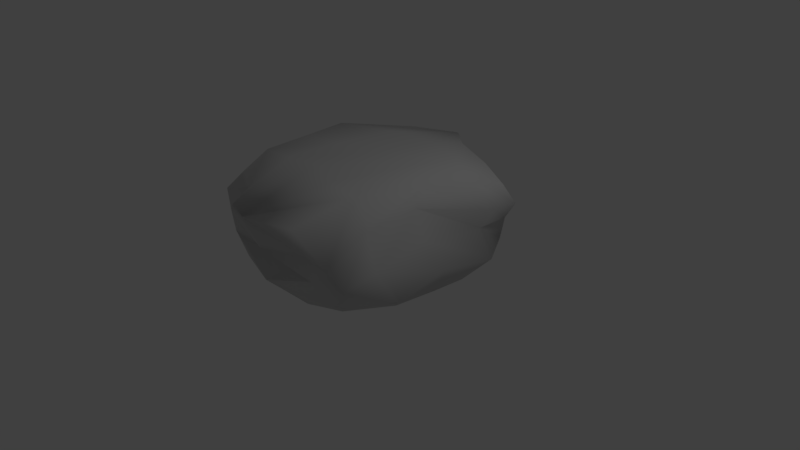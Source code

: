 # Source: rock.blend  (saved by Blender 2.79.0; exported with 4.5.12 LTS)
import bpy
from mathutils import Matrix  # noqa: F401  (used for matrix-valued properties, if any)

bpy.ops.wm.read_factory_settings(use_empty=True)
scene = bpy.context.scene
scene.name = 'Scene'

# ---- collections
col_collection_1 = bpy.data.collections.new('Collection 1'); scene.collection.children.link(col_collection_1)

# ---- materials (node trees are filled in below, after node groups)
mat_material_001 = bpy.data.materials.new('Material.001')
mat_material_001.alpha_threshold = 0.0
mat_material_001.use_transparent_shadow = False
mat_material_001.diffuse_color = (0.64, 0.64, 0.64, 1.0)
mat_material_001.specular_color = (0.007937, 0.007937, 0.007937)
mat_material_001.roughness = 0.5
mat_material_001.specular_intensity = 1.0

# ---- material node trees

# ---- world
world_world = bpy.data.worlds.new('World'); scene.world = world_world
world_world.color = (0.05088, 0.05088, 0.05088)
world_world.use_sun_shadow = False
world_world.sun_shadow_jitter_overblur = 0.0
world_world.cycles.sampling_method = 'MANUAL'

# ---- cameras
cam_camera = bpy.data.cameras.new('Camera')
cam_camera.clip_end = 100.0
cam_camera.lens = 35.0
cam_camera.sensor_width = 32.0
cam_camera.sensor_height = 18.0
cam_camera.ortho_scale = 7.314
cam_camera.dof.focus_distance = 0.0
cam_camera.dof.aperture_fstop = 128.0

# ---- lights
light_lamp = bpy.data.lights.new('Lamp', 'POINT')
light_lamp.transmission_factor = 0.0
light_lamp.cutoff_distance = 30.0
light_lamp.energy = 100.0
light_lamp.shadow_buffer_clip_start = 1.001
light_lamp.shadow_soft_size = 0.1
light_lamp.shadow_maximum_resolution = 0.006
light_lamp.use_absolute_resolution = True

# ---- meshes
me_cube_001 = bpy.data.meshes.new('Cube.001')
me_cube_001.from_pydata([(-0.5379, -0.058, 1.154), (-1.052, -0.0646, 0.9545), (-1.156, -0.2178, 0.4595), (-1.176, 1.281, 0.6464), (-1.02, 1.175, 1.106), (-0.6103, 1.148, 1.328), (0.8085, 1.346, 0.9021), (0.444, 1.033, 1.514), (0.9363, 0.6775, 1.426), (-1.282, 0.884, 1.218), (-1.719, 0.9165, -0.6998), (-1.356, 1.245, -0.7168), (-0.6819, 1.18, -1.482), (-0.3215, -0.0603, -0.702), (-0.6924, -0.1143, -0.8358), (-1.063, 0.07452, -1.016), (-0.3597, -0.2197, -0.5967), (-0.4762, -0.274, -0.03739), (-1.095, -0.254, -0.1185), (0.5481, -0.2841, -0.6576), (0.4804, -0.3121, -0.1111), (-0.01579, -0.3127, -0.06024), (0.3835, -0.2981, 0.5332), (0.2436, -0.1415, 1.191), (-0.1546, -0.1145, 1.229), (-0.198, 1.36, 0.6308), (-0.3448, 1.152, 1.73), (-0.06528, 1.103, 1.796), (0.8016, 1.333, -0.7167), (0.063, 1.276, -0.9943), (0.04611, 1.352, -0.2537), (-0.5442, 1.29, -0.8894), (-1.177, 1.303, 0.009798), (1.348, 0.1898, 0.7468), (1.267, 0.6307, 1.008), (1.155, 0.478, 1.382), (1.324, 0.1274, -0.8561), (1.267, 0.6002, -0.6897), (1.175, 0.6925, 0.169), (1.424, 0.8972, -0.707), (1.232, 1.217, -0.5945), (0.9754, 1.247, 0.04789), (-0.7067, 0.1906, 1.347), (-1.044, 0.4029, 1.29), (-1.648, 0.452, 0.8536), (0.667, 0.4399, 1.449), (0.2601, 0.4526, 1.365), (-0.1351, 0.1567, 1.505), (0.5242, 0.6914, 1.41), (-1.76, 0.3196, -0.7246), (-1.186, 0.4816, -1.134), (-1.646, 0.4626, 0.459), (-1.649, 0.4298, -0.06403), (-1.548, -0.1538, -0.2556), (-1.434, 1.017, 0.7468), (-0.2632, 0.9168, -1.717), (-0.7755, 0.4976, -1.403), (0.802, 0.8503, -1.529), (0.5563, 0.4493, -1.497), (-0.1998, 0.3368, -1.536), (0.4689, -0.1429, -1.027), (0.06726, -0.07271, -0.7835), (-0.1805, 0.06095, -1.234), (-0.6309, -0.2263, 0.5923), (-0.1063, -0.2744, 0.596), (-0.6779, 1.33, 0.6982), (-0.6033, 1.344, -0.01128), (1.116, 1.068, 0.981), (1.051, 1.069, 0.1975), (-0.9445, 0.7436, 1.392), (-0.06687, 0.6521, 1.602), (-0.9745, 0.9261, -1.431), (-1.483, 1.069, 0.04533), (-0.751, 0.1491, -1.123), (-0.8624, -0.2192, -0.5371), (0.1728, -0.1885, -0.5325), (1.042, -0.1905, -0.6379), (1.045, -0.1576, -0.148), (1.009, -0.1265, 0.4703), (0.7363, -0.07603, 1.067), (0.3428, 1.371, 0.8637), (0.6115, 1.352, -0.2908), (0.7705, 1.122, -1.3), (0.1053, 1.127, -1.585), (-0.175, 1.147, -1.801), (1.015, 0.1835, 1.313), (1.269, 0.2411, -0.06388), (1.081, 0.1751, -1.288), (1.2, 0.5382, -1.222), (1.386, 0.8076, -1.182), (1.304, 1.084, -1.024), (-1.571, 0.1103, 0.7707), (0.4943, 0.1534, 1.399), (-1.346, -0.0787, -0.8081), (-1.55, 0.03351, 0.4876), (0.1532, 0.8392, -1.832), (0.5127, 0.1147, -1.198), (0.8969, -0.1167, -1.078)], [], [(0, 1, 2), (3, 4, 5), (6, 7, 8), (5, 4, 9), (10, 11, 12), (13, 14, 15), (16, 17, 18), (19, 20, 21), (22, 23, 24), (25, 26, 27), (28, 29, 30), (31, 11, 32), (33, 34, 35), (36, 37, 38), (39, 40, 41), (42, 43, 44), (45, 46, 47), (48, 27, 26), (49, 50, 15), (51, 52, 53), (54, 3, 32), (55, 56, 50), (57, 58, 59), (60, 61, 62), (63, 2, 18), (21, 64, 63), (24, 0, 63), (65, 5, 26), (30, 66, 65), (66, 32, 3), (67, 8, 35), (68, 67, 34), (41, 6, 67), (69, 9, 44), (46, 70, 69), (26, 5, 69), (49, 10, 71), (72, 10, 49), (32, 11, 10), (56, 73, 15), (62, 73, 56), (61, 13, 73), (13, 16, 74), (75, 16, 13), (75, 21, 17), (60, 19, 75), (76, 19, 60), (76, 77, 20), (20, 22, 64), (77, 78, 22), (78, 79, 23), (6, 80, 27), (81, 80, 6), (81, 30, 25), (28, 81, 41), (82, 28, 40), (83, 29, 28), (29, 31, 66), (84, 31, 29), (84, 12, 11), (78, 33, 85), (77, 86, 33), (86, 38, 34), (36, 86, 77), (87, 36, 76), (87, 88, 37), (37, 39, 68), (88, 89, 39), (89, 90, 40), (0, 42, 91), (24, 47, 42), (47, 46, 43), (92, 47, 24), (85, 92, 23), (35, 45, 92), (45, 48, 70), (35, 8, 48), (8, 7, 27), (93, 15, 14), (53, 93, 74), (52, 49, 93), (2, 94, 53), (1, 91, 94), (44, 51, 94), (54, 72, 52), (9, 54, 51), (9, 4, 3), (84, 55, 71), (83, 95, 55), (95, 59, 56), (82, 57, 95), (90, 89, 57), (89, 88, 58), (58, 96, 62), (88, 87, 96), (87, 97, 60), (63, 0, 2), (65, 3, 5), (67, 6, 8), (69, 5, 9), (71, 10, 12), (73, 13, 15), (74, 16, 18), (75, 19, 21), (64, 22, 24), (80, 25, 27), (81, 28, 30), (66, 31, 32), (85, 33, 35), (86, 36, 38), (68, 39, 41), (91, 42, 44), (92, 45, 47), (70, 48, 26), (93, 49, 15), (94, 51, 53), (72, 54, 32), (71, 55, 50), (95, 57, 59), (96, 60, 62), (17, 63, 18), (17, 21, 63), (64, 24, 63), (25, 65, 26), (25, 30, 65), (65, 66, 3), (34, 67, 35), (38, 68, 34), (68, 41, 67), (43, 69, 44), (43, 46, 69), (70, 26, 69), (50, 49, 71), (52, 72, 49), (72, 32, 10), (50, 56, 15), (59, 62, 56), (62, 61, 73), (14, 13, 74), (61, 75, 13), (16, 75, 17), (61, 60, 75), (97, 76, 60), (19, 76, 20), (21, 20, 64), (20, 77, 22), (22, 78, 23), (7, 6, 27), (41, 81, 6), (80, 81, 25), (40, 28, 41), (90, 82, 40), (82, 83, 28), (30, 29, 66), (83, 84, 29), (31, 84, 11), (79, 78, 85), (78, 77, 33), (33, 86, 34), (76, 36, 77), (97, 87, 76), (36, 87, 37), (38, 37, 68), (37, 88, 39), (39, 89, 40), (1, 0, 91), (0, 24, 42), (42, 47, 43), (23, 92, 24), (79, 85, 23), (85, 35, 92), (46, 45, 70), (45, 35, 48), (48, 8, 27), (74, 93, 14), (18, 53, 74), (53, 52, 93), (18, 2, 53), (2, 1, 94), (91, 44, 94), (51, 54, 52), (44, 9, 51), (54, 9, 3), (12, 84, 71), (84, 83, 55), (55, 95, 56), (83, 82, 95), (82, 90, 57), (57, 89, 58), (59, 58, 62), (58, 88, 96), (96, 87, 60)])
me_cube_001.polygons.foreach_set('use_smooth', [True] * 192)
_uv = me_cube_001.uv_layers.new(name='UVMap')
_uv.uv.foreach_set('vector', [0.05829, 0.5699, 0.08261, 0.5067, 0.1529, 0.4987, 0.2063, 0.3782, 0.1556, 0.4023, 0.09978, 0.3877, 0.8545, 0.3493, 0.795, 0.249, 0.8707, 0.1749, 0.9441, 0.6946, 0.9057, 0.6826, 0.9167, 0.6045, 0.3368, 0.08201, 0.3692, 0.000842, 0.4892, 0.0, 0.5127, 0.3106, 0.4816, 0.3231, 0.4473, 0.2762, 0.2768, 0.5835, 0.2154, 0.5785, 0.2237, 0.5024, 0.2885, 0.6956, 0.2265, 0.6947, 0.2208, 0.6358, 0.1496, 0.6887, 0.06005, 0.669, 0.05371, 0.62, 0.1155, 0.2999, 0.04202, 0.4025, 0.01139, 0.3834, 0.1339, 0.09467, 0.2261, 0.1276, 0.1657, 0.1994, 0.2737, 0.1876, 0.3356, 0.2678, 0.2584, 0.3215, 0.4229, 0.6541, 0.5205, 0.6847, 0.4775, 0.7263, 0.4227, 0.4592, 0.5294, 0.4791, 0.5396, 0.5807, 0.7441, 0.8145, 0.6723, 0.7875, 0.6838, 0.712, 0.01627, 0.5363, 0.006598, 0.4823, 0.0544, 0.4025, 0.8552, 0.1259, 0.8187, 0.1375, 0.7861, 0.07016, 0.8291, 0.1826, 0.7208, 0.2512, 0.694, 0.2682, 0.3485, 0.2255, 0.431, 0.1768, 0.4473, 0.2762, 0.8217, 0.4944, 0.7589, 0.4881, 0.7478, 0.3611, 0.8534, 0.6288, 0.8441, 0.7006, 0.7667, 0.7072, 0.555, 0.05746, 0.4911, 0.1663, 0.431, 0.1768, 0.6612, 0.07164, 0.6424, 0.17, 0.5654, 0.2, 0.6197, 0.3211, 0.56, 0.3103, 0.5564, 0.2715, 0.1376, 0.5634, 0.1529, 0.4987, 0.2237, 0.5024, 0.2208, 0.6358, 0.1407, 0.6292, 0.1376, 0.5634, 0.05371, 0.62, 0.05829, 0.5699, 0.1376, 0.5634, 0.155, 0.3441, 0.09978, 0.3877, 0.04202, 0.4025, 0.1657, 0.1994, 0.2062, 0.2743, 0.155, 0.3441, 0.2062, 0.2743, 0.2584, 0.3215, 0.2063, 0.3782, 0.8962, 0.2829, 0.8707, 0.1749, 0.9071, 0.1336, 0.6226, 0.5818, 0.6173, 0.6784, 0.5205, 0.6847, 0.6629, 0.5621, 0.6723, 0.6611, 0.6173, 0.6784, 0.9492, 0.5877, 0.9167, 0.6045, 0.8696, 0.4909, 0.7916, 0.8662, 0.7441, 0.8212, 0.7521, 0.7072, 0.9999, 0.7068, 0.9441, 0.6946, 0.9492, 0.5877, 0.3485, 0.2255, 0.3368, 0.08201, 0.4607, 0.06353, 0.7665, 0.64, 0.6723, 0.5967, 0.6778, 0.4598, 0.7667, 0.7072, 0.6749, 0.6876, 0.6723, 0.5967, 0.4911, 0.1663, 0.4857, 0.255, 0.4473, 0.2762, 0.5564, 0.2715, 0.4857, 0.255, 0.4911, 0.1663, 0.3368, 0.8336, 0.3369, 0.7859, 0.3845, 0.7263, 0.5127, 0.3106, 0.5062, 0.351, 0.4481, 0.3543, 0.5595, 0.342, 0.5062, 0.351, 0.5127, 0.3106, 0.2665, 0.646, 0.2208, 0.6358, 0.2154, 0.5785, 0.6197, 0.3211, 0.61, 0.3611, 0.5595, 0.342, 0.2786, 0.7492, 0.2885, 0.6956, 0.3209, 0.6737, 0.2786, 0.7492, 0.2184, 0.7526, 0.2265, 0.6947, 0.2265, 0.6947, 0.1496, 0.6887, 0.1407, 0.6292, 0.2184, 0.7526, 0.1432, 0.7525, 0.1496, 0.6887, 0.1432, 0.7525, 0.06927, 0.7227, 0.06005, 0.669, 0.8545, 0.3493, 0.8083, 0.3611, 0.7208, 0.2512, 0.1162, 0.1497, 0.04602, 0.2771, 0.0, 0.2413, 0.1162, 0.1497, 0.1657, 0.1994, 0.1155, 0.2999, 0.1339, 0.09467, 0.1162, 0.1497, 0.05622, 0.1459, 0.1879, 0.03519, 0.1339, 0.09467, 0.08564, 0.06534, 0.273, 0.06412, 0.2261, 0.1276, 0.1339, 0.09467, 0.2261, 0.1276, 0.2737, 0.1876, 0.2062, 0.2743, 0.3165, 0.06843, 0.2737, 0.1876, 0.2261, 0.1276, 0.3165, 0.06843, 0.3368, 0.1404, 0.3356, 0.2678, 0.3401, 0.6102, 0.4229, 0.6541, 0.4046, 0.7132, 0.34, 0.5363, 0.4398, 0.5539, 0.4229, 0.6541, 0.4398, 0.5539, 0.5396, 0.5807, 0.5205, 0.6847, 0.4227, 0.4592, 0.4398, 0.5539, 0.34, 0.5363, 0.4295, 0.4003, 0.4227, 0.4592, 0.3368, 0.4768, 0.4295, 0.4003, 0.5177, 0.4127, 0.5294, 0.4791, 0.5294, 0.4791, 0.6042, 0.4822, 0.6226, 0.5818, 0.5177, 0.4127, 0.5865, 0.4235, 0.6042, 0.4822, 0.5865, 0.4235, 0.6465, 0.4411, 0.671, 0.4914, 0.05829, 0.5699, 0.01627, 0.5363, 0.09085, 0.4319, 0.05371, 0.62, 0.0, 0.6084, 0.01627, 0.5363, 0.7861, 0.07016, 0.8187, 0.1375, 0.6941, 0.1437, 0.01231, 0.683, 0.0, 0.6084, 0.05371, 0.62, 0.01983, 0.7426, 0.01231, 0.683, 0.06005, 0.669, 0.9071, 0.1336, 0.8552, 0.1259, 0.8571, 0.07013, 0.8552, 0.1259, 0.8291, 0.1826, 0.7587, 0.168, 0.9071, 0.1336, 0.8707, 0.1749, 0.8291, 0.1826, 0.8707, 0.1749, 0.795, 0.249, 0.7208, 0.2512, 0.4081, 0.3181, 0.4473, 0.2762, 0.4816, 0.3231, 0.2322, 0.4405, 0.2912, 0.4545, 0.2701, 0.5239, 0.7589, 0.4881, 0.6778, 0.4598, 0.6853, 0.3887, 0.1529, 0.4987, 0.1301, 0.4362, 0.2322, 0.4405, 0.08261, 0.5067, 0.09085, 0.4319, 0.1301, 0.4362, 0.8696, 0.4909, 0.8217, 0.4944, 0.8347, 0.4016, 0.8534, 0.6288, 0.7665, 0.64, 0.7589, 0.4881, 0.9167, 0.6045, 0.8534, 0.6288, 0.8217, 0.4944, 0.9167, 0.6045, 0.9057, 0.6826, 0.8441, 0.7006, 0.5639, 9.1e-05, 0.555, 0.05746, 0.4607, 0.06353, 0.5821, 0.007382, 0.6089, 0.07216, 0.555, 0.05746, 0.6089, 0.07216, 0.5654, 0.2, 0.4911, 0.1663, 0.1879, 0.03519, 0.2079, 0.0, 0.2933, 0.02525, 0.6465, 0.4411, 0.5865, 0.4235, 0.5795, 0.3653, 0.5865, 0.4235, 0.5177, 0.4127, 0.4772, 0.3611, 0.6424, 0.17, 0.6283, 0.2559, 0.5564, 0.2715, 0.694, 0.1502, 0.6938, 0.2371, 0.6283, 0.2559, 0.6938, 0.2371, 0.6686, 0.3119, 0.6197, 0.3211, 0.1376, 0.5634, 0.05829, 0.5699, 0.1529, 0.4987, 0.155, 0.3441, 0.2063, 0.3782, 0.09978, 0.3877, 0.8962, 0.2829, 0.8545, 0.3493, 0.8707, 0.1749, 0.9492, 0.5877, 0.9441, 0.6946, 0.9167, 0.6045, 0.4607, 0.06353, 0.3368, 0.08201, 0.4892, 0.0, 0.4857, 0.255, 0.5127, 0.3106, 0.4473, 0.2762, 0.2701, 0.5239, 0.2768, 0.5835, 0.2237, 0.5024, 0.2665, 0.646, 0.2885, 0.6956, 0.2208, 0.6358, 0.1407, 0.6292, 0.1496, 0.6887, 0.05371, 0.62, 0.04602, 0.2771, 0.1155, 0.2999, 0.01139, 0.3834, 0.1162, 0.1497, 0.1339, 0.09467, 0.1657, 0.1994, 0.2062, 0.2743, 0.2737, 0.1876, 0.2584, 0.3215, 0.4046, 0.7132, 0.4229, 0.6541, 0.4775, 0.7263, 0.4398, 0.5539, 0.4227, 0.4592, 0.5396, 0.5807, 0.7317, 0.7072, 0.7441, 0.8145, 0.6838, 0.712, 0.09085, 0.4319, 0.01627, 0.5363, 0.0544, 0.4025, 0.8571, 0.07013, 0.8552, 0.1259, 0.7861, 0.07016, 0.7587, 0.168, 0.8291, 0.1826, 0.694, 0.2682, 0.4081, 0.3181, 0.3485, 0.2255, 0.4473, 0.2762, 0.8347, 0.4016, 0.8217, 0.4944, 0.7478, 0.3611, 0.7665, 0.64, 0.8534, 0.6288, 0.7667, 0.7072, 0.4607, 0.06353, 0.555, 0.05746, 0.431, 0.1768, 0.6089, 0.07216, 0.6612, 0.07164, 0.5654, 0.2, 0.6283, 0.2559, 0.6197, 0.3211, 0.5564, 0.2715, 0.2154, 0.5785, 0.1376, 0.5634, 0.2237, 0.5024, 0.2154, 0.5785, 0.2208, 0.6358, 0.1376, 0.5634, 0.1407, 0.6292, 0.05371, 0.62, 0.1376, 0.5634, 0.1155, 0.2999, 0.155, 0.3441, 0.04202, 0.4025, 0.1155, 0.2999, 0.1657, 0.1994, 0.155, 0.3441, 0.155, 0.3441, 0.2062, 0.2743, 0.2063, 0.3782, 0.9344, 0.1876, 0.8962, 0.2829, 0.9071, 0.1336, 0.5396, 0.5807, 0.6226, 0.5818, 0.5205, 0.6847, 0.6226, 0.5818, 0.6629, 0.5621, 0.6173, 0.6784, 0.9396, 0.5063, 0.9492, 0.5877, 0.8696, 0.4909, 0.7914, 0.7117, 0.7916, 0.8662, 0.7521, 0.7072, 1.0, 0.6065, 0.9999, 0.7068, 0.9492, 0.5877, 0.431, 0.1768, 0.3485, 0.2255, 0.4607, 0.06353, 0.7589, 0.4881, 0.7665, 0.64, 0.6778, 0.4598, 0.7665, 0.64, 0.7667, 0.7072, 0.6723, 0.5967, 0.431, 0.1768, 0.4911, 0.1663, 0.4473, 0.2762, 0.5654, 0.2, 0.5564, 0.2715, 0.4911, 0.1663, 0.3877, 0.8015, 0.3368, 0.8336, 0.3845, 0.7263, 0.4816, 0.3231, 0.5127, 0.3106, 0.4481, 0.3543, 0.56, 0.3103, 0.5595, 0.342, 0.5127, 0.3106, 0.2768, 0.5835, 0.2665, 0.646, 0.2154, 0.5785, 0.56, 0.3103, 0.6197, 0.3211, 0.5595, 0.342, 0.3247, 0.7229, 0.2786, 0.7492, 0.3209, 0.6737, 0.2885, 0.6956, 0.2786, 0.7492, 0.2265, 0.6947, 0.2208, 0.6358, 0.2265, 0.6947, 0.1407, 0.6292, 0.2265, 0.6947, 0.2184, 0.7526, 0.1496, 0.6887, 0.1496, 0.6887, 0.1432, 0.7525, 0.06005, 0.669, 0.795, 0.249, 0.8545, 0.3493, 0.7208, 0.2512, 0.05622, 0.1459, 0.1162, 0.1497, 0.0, 0.2413, 0.04602, 0.2771, 0.1162, 0.1497, 0.1155, 0.2999, 0.08564, 0.06534, 0.1339, 0.09467, 0.05622, 0.1459, 0.1163, 0.01477, 0.1879, 0.03519, 0.08564, 0.06534, 0.1879, 0.03519, 0.273, 0.06412, 0.1339, 0.09467, 0.1657, 0.1994, 0.2261, 0.1276, 0.2062, 0.2743, 0.273, 0.06412, 0.3165, 0.06843, 0.2261, 0.1276, 0.2737, 0.1876, 0.3165, 0.06843, 0.3356, 0.2678, 0.3368, 0.6749, 0.3401, 0.6102, 0.4046, 0.7132, 0.3401, 0.6102, 0.34, 0.5363, 0.4229, 0.6541, 0.4229, 0.6541, 0.4398, 0.5539, 0.5205, 0.6847, 0.3368, 0.4768, 0.4227, 0.4592, 0.34, 0.5363, 0.3532, 0.4197, 0.4295, 0.4003, 0.3368, 0.4768, 0.4227, 0.4592, 0.4295, 0.4003, 0.5294, 0.4791, 0.5396, 0.5807, 0.5294, 0.4791, 0.6226, 0.5818, 0.5294, 0.4791, 0.5177, 0.4127, 0.6042, 0.4822, 0.6042, 0.4822, 0.5865, 0.4235, 0.671, 0.4914, 0.08261, 0.5067, 0.05829, 0.5699, 0.09085, 0.4319, 0.05829, 0.5699, 0.05371, 0.62, 0.01627, 0.5363, 0.7365, 0.09231, 0.7861, 0.07016, 0.6941, 0.1437, 0.06005, 0.669, 0.01231, 0.683, 0.05371, 0.62, 0.06927, 0.7227, 0.01983, 0.7426, 0.06005, 0.669, 0.9139, 0.07697, 0.9071, 0.1336, 0.8571, 0.07013, 0.8187, 0.1375, 0.8552, 0.1259, 0.7587, 0.168, 0.8552, 0.1259, 0.9071, 0.1336, 0.8291, 0.1826, 0.8291, 0.1826, 0.8707, 0.1749, 0.7208, 0.2512, 0.4481, 0.3543, 0.4081, 0.3181, 0.4816, 0.3231, 0.2237, 0.5024, 0.2322, 0.4405, 0.2701, 0.5239, 0.7478, 0.3611, 0.7589, 0.4881, 0.6853, 0.3887, 0.2237, 0.5024, 0.1529, 0.4987, 0.2322, 0.4405, 0.1529, 0.4987, 0.08261, 0.5067, 0.1301, 0.4362, 0.8671, 0.4173, 0.8696, 0.4909, 0.8347, 0.4016, 0.8217, 0.4944, 0.8534, 0.6288, 0.7589, 0.4881, 0.8696, 0.4909, 0.9167, 0.6045, 0.8217, 0.4944, 0.8534, 0.6288, 0.9167, 0.6045, 0.8441, 0.7006, 0.4892, 0.0, 0.5639, 9.1e-05, 0.4607, 0.06353, 0.5639, 9.1e-05, 0.5821, 0.007382, 0.555, 0.05746, 0.555, 0.05746, 0.6089, 0.07216, 0.4911, 0.1663, 0.273, 0.06412, 0.1879, 0.03519, 0.2933, 0.02525, 0.6396, 0.3929, 0.6465, 0.4411, 0.5795, 0.3653, 0.5795, 0.3653, 0.5865, 0.4235, 0.4772, 0.3611, 0.5654, 0.2, 0.6424, 0.17, 0.5564, 0.2715, 0.6424, 0.17, 0.694, 0.1502, 0.6283, 0.2559, 0.6283, 0.2559, 0.6938, 0.2371, 0.6197, 0.3211])
me_cube_001.materials.append(mat_material_001)
me_cube_001.use_remesh_preserve_volume = False
me_cube_001.use_remesh_preserve_attributes = False
me_cube_001.use_mirror_vertex_groups = False
me_cube_001.update()
me_cube_001.normals_split_custom_set([tuple(v) for v in zip(*[iter([-0.2335, -0.8198, 0.5228, -0.3418, -0.6257, 0.7012, -0.2767, -0.9378, 0.2099, -0.424, 0.8907, 0.1639, -0.3392, 0.8184, 0.4639, -0.4606, 0.7729, 0.4365, 0.3785, 0.8849, 0.2715, 0.4712, 0.5797, 0.6648, 0.3206, 0.1589, 0.9338, -0.4606, 0.7729, 0.4365, -0.3392, 0.8184, 0.4639, -0.6469, 0.2888, 0.7058, -0.9007, 0.372, -0.2243, -0.4584, 0.8627, -0.2136, -0.301, 0.82, -0.4868, 0.01069, -0.8069, -0.5905, 0.23, -0.6944, -0.6818, -0.2313, -0.5951, -0.7697, 0.01676, -0.8465, -0.5321, -0.04035, -0.9986, -0.03296, -0.1221, -0.9917, -0.04121, -0.01221, -0.9719, -0.235, 0.1223, -0.9924, 0.01502, -0.07103, -0.993, -0.09398, 0.1222, -0.9814, 0.1481, 0.08052, -0.8494, 0.5216, -0.08621, -0.8494, 0.5206, -0.04675, 0.9964, 0.0705, -0.2177, 0.4944, 0.8416, -0.08642, 0.1465, 0.9854, 0.1783, 0.9707, -0.1613, 0.007287, 0.9872, -0.1591, -0.02731, 0.9981, -0.05477, -0.04437, 0.9916, -0.1219, -0.4584, 0.8627, -0.2136, -0.3447, 0.9385, 0.02253, 0.9216, -0.3604, 0.1438, 0.9593, 0.2226, 0.1738, 0.6485, -0.03212, 0.7605, 0.9199, -0.2912, -0.2625, 0.9855, -0.1624, 0.05012, 0.9635, 0.2672, -0.01843, 0.9934, 0.0353, 0.1095, 0.6381, 0.769, 0.03863, 0.5967, 0.7991, 0.07313, -0.3263, -0.4738, 0.818, -0.4341, -0.3292, 0.8386, -0.9136, 0.08981, 0.3966, 0.1268, -0.0326, 0.9914, -0.1891, -0.1869, 0.964, -0.07359, -0.1842, 0.9801, 0.1147, -0.2422, 0.9634, -0.08642, 0.1465, 0.9854, -0.2177, 0.4944, 0.8416, -0.899, -0.3405, -0.2756, -0.4795, -0.3319, -0.8123, -0.2313, -0.5951, -0.7697, -0.9937, 0.1071, 0.03428, -0.9992, 8.199e-05, 0.03995, -0.7394, -0.6548, -0.1565, -0.8247, 0.505, 0.2546, -0.424, 0.8907, 0.1639, -0.3447, 0.9385, 0.02253, -0.2181, -0.1818, -0.9588, -0.4323, -0.2968, -0.8515, -0.4795, -0.3319, -0.8123, 0.4269, 0.1494, -0.8919, 0.2259, -0.4304, -0.8739, -0.117, -0.5871, -0.801, -0.07695, -0.8426, -0.533, -0.2119, -0.9383, -0.2733, -0.1316, -0.8494, -0.511, -0.08548, -0.9798, 0.1806, -0.2767, -0.9378, 0.2099, -0.1221, -0.9917, -0.04121, -0.07103, -0.993, -0.09398, -0.05592, -0.9878, 0.1455, -0.08548, -0.9798, 0.1806, -0.08621, -0.8494, 0.5206, -0.2335, -0.8198, 0.5228, -0.08548, -0.9798, 0.1806, -0.09358, 0.9867, 0.1331, -0.4606, 0.7729, 0.4365, -0.2177, 0.4944, 0.8416, -0.02731, 0.9981, -0.05477, -0.04344, 0.9988, -0.02107, -0.09358, 0.9867, 0.1331, -0.04344, 0.9988, -0.02107, -0.3447, 0.9385, 0.02253, -0.424, 0.8907, 0.1639, 0.7524, 0.5711, 0.3283, 0.3206, 0.1589, 0.9338, 0.6485, -0.03212, 0.7605, 0.9405, 0.3383, 0.03041, 0.7524, 0.5711, 0.3283, 0.9593, 0.2226, 0.1738, 0.5967, 0.7991, 0.07313, 0.3785, 0.8849, 0.2715, 0.7524, 0.5711, 0.3283, -0.3647, -0.02022, 0.9309, -0.6469, 0.2888, 0.7058, -0.9136, 0.08981, 0.3966, -0.1891, -0.1869, 0.964, -0.00631, -0.5229, 0.8524, -0.3647, -0.02022, 0.9309, -0.2177, 0.4944, 0.8416, -0.4606, 0.7729, 0.4365, -0.3647, -0.02022, 0.9309, -0.899, -0.3405, -0.2756, -0.9007, 0.372, -0.2243, -0.5491, 0.08644, -0.8313, -0.8189, 0.5649, 0.1013, -0.9007, 0.372, -0.2243, -0.899, -0.3405, -0.2756, -0.3447, 0.9385, 0.02253, -0.4584, 0.8627, -0.2136, -0.9007, 0.372, -0.2243, -0.4323, -0.2968, -0.8515, -0.1091, -0.775, -0.6225, -0.2313, -0.5951, -0.7697, -0.1316, -0.8494, -0.511, -0.1091, -0.775, -0.6225, -0.4323, -0.2968, -0.8515, -0.2119, -0.9383, -0.2733, 0.01069, -0.8069, -0.5905, -0.1091, -0.775, -0.6225, 0.01069, -0.8069, -0.5905, 0.01676, -0.8465, -0.5321, -0.04348, -0.9705, -0.2373, -0.2164, -0.916, -0.3378, 0.01676, -0.8465, -0.5321, 0.01069, -0.8069, -0.5905, -0.2164, -0.916, -0.3378, -0.07103, -0.993, -0.09398, -0.04035, -0.9986, -0.03296, -0.07695, -0.8426, -0.533, -0.01221, -0.9719, -0.235, -0.2164, -0.916, -0.3378, 0.483, -0.8673, -0.1207, -0.01221, -0.9719, -0.235, -0.07695, -0.8426, -0.533, 0.483, -0.8673, -0.1207, 0.5862, -0.8084, 0.05281, 0.1223, -0.9924, 0.01502, 0.1223, -0.9924, 0.01502, 0.1222, -0.9814, 0.1481, -0.05592, -0.9878, 0.1455, 0.5862, -0.8084, 0.05281, 0.4533, -0.8785, 0.1509, 0.1222, -0.9814, 0.1481, 0.4533, -0.8785, 0.1509, 0.3021, -0.8881, 0.3465, 0.08052, -0.8494, 0.5216, 0.3785, 0.8849, 0.2715, -0.01172, 0.9902, 0.1393, -0.08642, 0.1465, 0.9854, 0.1047, 0.9945, -0.006038, -0.01172, 0.9902, 0.1393, 0.3785, 0.8849, 0.2715, 0.1047, 0.9945, -0.006038, -0.02731, 0.9981, -0.05477, -0.04675, 0.9964, 0.0705, 0.1783, 0.9707, -0.1613, 0.1047, 0.9945, -0.006038, 0.5967, 0.7991, 0.07313, 0.2874, 0.7995, -0.5274, 0.1783, 0.9707, -0.1613, 0.6381, 0.769, 0.03863, 0.2265, 0.7973, -0.5594, 0.007287, 0.9872, -0.1591, 0.1783, 0.9707, -0.1613, 0.007287, 0.9872, -0.1591, -0.04437, 0.9916, -0.1219, -0.04344, 0.9988, -0.02107, 0.1669, 0.3983, -0.902, -0.04437, 0.9916, -0.1219, 0.007287, 0.9872, -0.1591, 0.1669, 0.3983, -0.902, -0.301, 0.82, -0.4868, -0.4584, 0.8627, -0.2136, 0.4533, -0.8785, 0.1509, 0.9216, -0.3604, 0.1438, 0.45, -0.5911, 0.6694, 0.5862, -0.8084, 0.05281, 0.9912, -0.1319, -0.006381, 0.9216, -0.3604, 0.1438, 0.9912, -0.1319, -0.006381, 0.9635, 0.2672, -0.01843, 0.9593, 0.2226, 0.1738, 0.9199, -0.2912, -0.2625, 0.9912, -0.1319, -0.006381, 0.5862, -0.8084, 0.05281, 0.4217, -0.2477, -0.8723, 0.9199, -0.2912, -0.2625, 0.483, -0.8673, -0.1207, 0.4217, -0.2477, -0.8723, 0.7199, -0.329, -0.6111, 0.9855, -0.1624, 0.05012, 0.9855, -0.1624, 0.05012, 0.9934, 0.0353, 0.1095, 0.9405, 0.3383, 0.03041, 0.7199, -0.329, -0.6111, 0.8733, -0.02703, -0.4864, 0.9934, 0.0353, 0.1095, 0.8733, -0.02703, -0.4864, 0.6959, 0.6588, -0.2857, 0.6381, 0.769, 0.03863, -0.2335, -0.8198, 0.5228, -0.3263, -0.4738, 0.818, -0.7359, -0.5525, 0.3915, -0.08621, -0.8494, 0.5206, -0.07359, -0.1842, 0.9801, -0.3263, -0.4738, 0.818, -0.07359, -0.1842, 0.9801, -0.1891, -0.1869, 0.964, -0.4341, -0.3292, 0.8386, 0.1493, -0.4769, 0.8662, -0.07359, -0.1842, 0.9801, -0.08621, -0.8494, 0.5206, 0.45, -0.5911, 0.6694, 0.1493, -0.4769, 0.8662, 0.08052, -0.8494, 0.5216, 0.6485, -0.03212, 0.7605, 0.1268, -0.0326, 0.9914, 0.1493, -0.4769, 0.8662, 0.1268, -0.0326, 0.9914, 0.1147, -0.2422, 0.9634, -0.00631, -0.5229, 0.8524, 0.6485, -0.03212, 0.7605, 0.3206, 0.1589, 0.9338, 0.1147, -0.2422, 0.9634, 0.3206, 0.1589, 0.9338, 0.4712, 0.5797, 0.6648, -0.08642, 0.1465, 0.9854, -0.4672, -0.7146, -0.5206, -0.2313, -0.5951, -0.7697, 0.23, -0.6944, -0.6818, -0.7394, -0.6548, -0.1565, -0.4672, -0.7146, -0.5206, -0.04348, -0.9705, -0.2373, -0.9992, 8.199e-05, 0.03995, -0.899, -0.3405, -0.2756, -0.4672, -0.7146, -0.5206, -0.2767, -0.9378, 0.2099, -0.7914, -0.5919, 0.1529, -0.7394, -0.6548, -0.1565, -0.3418, -0.6257, 0.7012, -0.7359, -0.5525, 0.3915, -0.7914, -0.5919, 0.1529, -0.9136, 0.08981, 0.3966, -0.9937, 0.1071, 0.03428, -0.7914, -0.5919, 0.1529, -0.8247, 0.505, 0.2546, -0.8189, 0.5649, 0.1013, -0.9992, 8.199e-05, 0.03995, -0.6469, 0.2888, 0.7058, -0.8247, 0.505, 0.2546, -0.9937, 0.1071, 0.03428, -0.6469, 0.2888, 0.7058, -0.3392, 0.8184, 0.4639, -0.424, 0.8907, 0.1639, 0.1669, 0.3983, -0.902, -0.2181, -0.1818, -0.9588, -0.5491, 0.08644, -0.8313, 0.2265, 0.7973, -0.5594, 0.1508, 0.02217, -0.9883, -0.2181, -0.1818, -0.9588, 0.1508, 0.02217, -0.9883, -0.117, -0.5871, -0.801, -0.4323, -0.2968, -0.8515, 0.2874, 0.7995, -0.5274, 0.4269, 0.1494, -0.8919, 0.1508, 0.02217, -0.9883, 0.6959, 0.6588, -0.2857, 0.8733, -0.02703, -0.4864, 0.4269, 0.1494, -0.8919, 0.8733, -0.02703, -0.4864, 0.7199, -0.329, -0.6111, 0.2259, -0.4304, -0.8739, 0.2259, -0.4304, -0.8739, 0.07197, -0.5648, -0.8221, -0.1316, -0.8494, -0.511, 0.7199, -0.329, -0.6111, 0.4217, -0.2477, -0.8723, 0.07197, -0.5648, -0.8221, 0.4217, -0.2477, -0.8723, 0.2467, -0.8123, -0.5285, -0.07695, -0.8426, -0.533, -0.08548, -0.9798, 0.1806, -0.2335, -0.8198, 0.5228, -0.2767, -0.9378, 0.2099, -0.09358, 0.9867, 0.1331, -0.424, 0.8907, 0.1639, -0.4606, 0.7729, 0.4365, 0.7524, 0.5711, 0.3283, 0.3785, 0.8849, 0.2715, 0.3206, 0.1589, 0.9338, -0.3647, -0.02022, 0.9309, -0.4606, 0.7729, 0.4365, -0.6469, 0.2888, 0.7058, -0.5491, 0.08644, -0.8313, -0.9007, 0.372, -0.2243, -0.301, 0.82, -0.4868, -0.1091, -0.775, -0.6225, 0.01069, -0.8069, -0.5905, -0.2313, -0.5951, -0.7697, -0.04348, -0.9705, -0.2373, 0.01676, -0.8465, -0.5321, -0.1221, -0.9917, -0.04121, -0.2164, -0.916, -0.3378, -0.01221, -0.9719, -0.235, -0.07103, -0.993, -0.09398, -0.05592, -0.9878, 0.1455, 0.1222, -0.9814, 0.1481, -0.08621, -0.8494, 0.5206, -0.01172, 0.9902, 0.1393, -0.04675, 0.9964, 0.0705, -0.08642, 0.1465, 0.9854, 0.1047, 0.9945, -0.006038, 0.1783, 0.9707, -0.1613, -0.02731, 0.9981, -0.05477, -0.04344, 0.9988, -0.02107, -0.04437, 0.9916, -0.1219, -0.3447, 0.9385, 0.02253, 0.45, -0.5911, 0.6694, 0.9216, -0.3604, 0.1438, 0.6485, -0.03212, 0.7605, 0.9912, -0.1319, -0.006381, 0.9199, -0.2912, -0.2625, 0.9635, 0.2672, -0.01843, 0.9405, 0.3383, 0.03041, 0.9934, 0.0353, 0.1095, 0.5967, 0.7991, 0.07313, -0.7359, -0.5525, 0.3915, -0.3263, -0.4738, 0.818, -0.9136, 0.08981, 0.3966, 0.1493, -0.4769, 0.8662, 0.1268, -0.0326, 0.9914, -0.07359, -0.1842, 0.9801, -0.00631, -0.5229, 0.8524, 0.1147, -0.2422, 0.9634, -0.2177, 0.4944, 0.8416, -0.4672, -0.7146, -0.5206, -0.899, -0.3405, -0.2756, -0.2313, -0.5951, -0.7697, -0.7914, -0.5919, 0.1529, -0.9937, 0.1071, 0.03428, -0.7394, -0.6548, -0.1565, -0.8189, 0.5649, 0.1013, -0.8247, 0.505, 0.2546, -0.3447, 0.9385, 0.02253, -0.5491, 0.08644, -0.8313, -0.2181, -0.1818, -0.9588, -0.4795, -0.3319, -0.8123, 0.1508, 0.02217, -0.9883, 0.4269, 0.1494, -0.8919, -0.117, -0.5871, -0.801, 0.07197, -0.5648, -0.8221, -0.07695, -0.8426, -0.533, -0.1316, -0.8494, -0.511, -0.04035, -0.9986, -0.03296, -0.08548, -0.9798, 0.1806, -0.1221, -0.9917, -0.04121, -0.04035, -0.9986, -0.03296, -0.07103, -0.993, -0.09398, -0.08548, -0.9798, 0.1806, -0.05592, -0.9878, 0.1455, -0.08621, -0.8494, 0.5206, -0.08548, -0.9798, 0.1806, -0.04675, 0.9964, 0.0705, -0.09358, 0.9867, 0.1331, -0.2177, 0.4944, 0.8416, -0.04675, 0.9964, 0.0705, -0.02731, 0.9981, -0.05477, -0.09358, 0.9867, 0.1331, -0.09358, 0.9867, 0.1331, -0.04344, 0.9988, -0.02107, -0.424, 0.8907, 0.1639, 0.9593, 0.2226, 0.1738, 0.7524, 0.5711, 0.3283, 0.6485, -0.03212, 0.7605, 0.9635, 0.2672, -0.01843, 0.9405, 0.3383, 0.03041, 0.9593, 0.2226, 0.1738, 0.9405, 0.3383, 0.03041, 0.5967, 0.7991, 0.07313, 0.7524, 0.5711, 0.3283, -0.4341, -0.3292, 0.8386, -0.3647, -0.02022, 0.9309, -0.9136, 0.08981, 0.3966, -0.4341, -0.3292, 0.8386, -0.1891, -0.1869, 0.964, -0.3647, -0.02022, 0.9309, -0.00631, -0.5229, 0.8524, -0.2177, 0.4944, 0.8416, -0.3647, -0.02022, 0.9309, -0.4795, -0.3319, -0.8123, -0.899, -0.3405, -0.2756, -0.5491, 0.08644, -0.8313, -0.9992, 8.199e-05, 0.03995, -0.8189, 0.5649, 0.1013, -0.899, -0.3405, -0.2756, -0.8189, 0.5649, 0.1013, -0.3447, 0.9385, 0.02253, -0.9007, 0.372, -0.2243, -0.4795, -0.3319, -0.8123, -0.4323, -0.2968, -0.8515, -0.2313, -0.5951, -0.7697, -0.117, -0.5871, -0.801, -0.1316, -0.8494, -0.511, -0.4323, -0.2968, -0.8515, -0.1316, -0.8494, -0.511, -0.2119, -0.9383, -0.2733, -0.1091, -0.775, -0.6225, 0.23, -0.6944, -0.6818, 0.01069, -0.8069, -0.5905, -0.04348, -0.9705, -0.2373, -0.2119, -0.9383, -0.2733, -0.2164, -0.916, -0.3378, 0.01069, -0.8069, -0.5905, 0.01676, -0.8465, -0.5321, -0.2164, -0.916, -0.3378, -0.04035, -0.9986, -0.03296, -0.2119, -0.9383, -0.2733, -0.07695, -0.8426, -0.533, -0.2164, -0.916, -0.3378, 0.2467, -0.8123, -0.5285, 0.483, -0.8673, -0.1207, -0.07695, -0.8426, -0.533, -0.01221, -0.9719, -0.235, 0.483, -0.8673, -0.1207, 0.1223, -0.9924, 0.01502, -0.07103, -0.993, -0.09398, 0.1223, -0.9924, 0.01502, -0.05592, -0.9878, 0.1455, 0.1223, -0.9924, 0.01502, 0.5862, -0.8084, 0.05281, 0.1222, -0.9814, 0.1481, 0.1222, -0.9814, 0.1481, 0.4533, -0.8785, 0.1509, 0.08052, -0.8494, 0.5216, 0.4712, 0.5797, 0.6648, 0.3785, 0.8849, 0.2715, -0.08642, 0.1465, 0.9854, 0.5967, 0.7991, 0.07313, 0.1047, 0.9945, -0.006038, 0.3785, 0.8849, 0.2715, -0.01172, 0.9902, 0.1393, 0.1047, 0.9945, -0.006038, -0.04675, 0.9964, 0.0705, 0.6381, 0.769, 0.03863, 0.1783, 0.9707, -0.1613, 0.5967, 0.7991, 0.07313, 0.6959, 0.6588, -0.2857, 0.2874, 0.7995, -0.5274, 0.6381, 0.769, 0.03863, 0.2874, 0.7995, -0.5274, 0.2265, 0.7973, -0.5594, 0.1783, 0.9707, -0.1613, -0.02731, 0.9981, -0.05477, 0.007287, 0.9872, -0.1591, -0.04344, 0.9988, -0.02107, 0.2265, 0.7973, -0.5594, 0.1669, 0.3983, -0.902, 0.007287, 0.9872, -0.1591, -0.04437, 0.9916, -0.1219, 0.1669, 0.3983, -0.902, -0.4584, 0.8627, -0.2136, 0.3021, -0.8881, 0.3465, 0.4533, -0.8785, 0.1509, 0.45, -0.5911, 0.6694, 0.4533, -0.8785, 0.1509, 0.5862, -0.8084, 0.05281, 0.9216, -0.3604, 0.1438, 0.9216, -0.3604, 0.1438, 0.9912, -0.1319, -0.006381, 0.9593, 0.2226, 0.1738, 0.483, -0.8673, -0.1207, 0.9199, -0.2912, -0.2625, 0.5862, -0.8084, 0.05281, 0.2467, -0.8123, -0.5285, 0.4217, -0.2477, -0.8723, 0.483, -0.8673, -0.1207, 0.9199, -0.2912, -0.2625, 0.4217, -0.2477, -0.8723, 0.9855, -0.1624, 0.05012, 0.9635, 0.2672, -0.01843, 0.9855, -0.1624, 0.05012, 0.9405, 0.3383, 0.03041, 0.9855, -0.1624, 0.05012, 0.7199, -0.329, -0.6111, 0.9934, 0.0353, 0.1095, 0.9934, 0.0353, 0.1095, 0.8733, -0.02703, -0.4864, 0.6381, 0.769, 0.03863, -0.3418, -0.6257, 0.7012, -0.2335, -0.8198, 0.5228, -0.7359, -0.5525, 0.3915, -0.2335, -0.8198, 0.5228, -0.08621, -0.8494, 0.5206, -0.3263, -0.4738, 0.818, -0.3263, -0.4738, 0.818, -0.07359, -0.1842, 0.9801, -0.4341, -0.3292, 0.8386, 0.08052, -0.8494, 0.5216, 0.1493, -0.4769, 0.8662, -0.08621, -0.8494, 0.5206, 0.3021, -0.8881, 0.3465, 0.45, -0.5911, 0.6694, 0.08052, -0.8494, 0.5216, 0.45, -0.5911, 0.6694, 0.6485, -0.03212, 0.7605, 0.1493, -0.4769, 0.8662, -0.1891, -0.1869, 0.964, 0.1268, -0.0326, 0.9914, -0.00631, -0.5229, 0.8524, 0.1268, -0.0326, 0.9914, 0.6485, -0.03212, 0.7605, 0.1147, -0.2422, 0.9634, 0.1147, -0.2422, 0.9634, 0.3206, 0.1589, 0.9338, -0.08642, 0.1465, 0.9854, -0.04348, -0.9705, -0.2373, -0.4672, -0.7146, -0.5206, 0.23, -0.6944, -0.6818, -0.1221, -0.9917, -0.04121, -0.7394, -0.6548, -0.1565, -0.04348, -0.9705, -0.2373, -0.7394, -0.6548, -0.1565, -0.9992, 8.199e-05, 0.03995, -0.4672, -0.7146, -0.5206, -0.1221, -0.9917, -0.04121, -0.2767, -0.9378, 0.2099, -0.7394, -0.6548, -0.1565, -0.2767, -0.9378, 0.2099, -0.3418, -0.6257, 0.7012, -0.7914, -0.5919, 0.1529, -0.7359, -0.5525, 0.3915, -0.9136, 0.08981, 0.3966, -0.7914, -0.5919, 0.1529, -0.9937, 0.1071, 0.03428, -0.8247, 0.505, 0.2546, -0.9992, 8.199e-05, 0.03995, -0.9136, 0.08981, 0.3966, -0.6469, 0.2888, 0.7058, -0.9937, 0.1071, 0.03428, -0.8247, 0.505, 0.2546, -0.6469, 0.2888, 0.7058, -0.424, 0.8907, 0.1639, -0.301, 0.82, -0.4868, 0.1669, 0.3983, -0.902, -0.5491, 0.08644, -0.8313, 0.1669, 0.3983, -0.902, 0.2265, 0.7973, -0.5594, -0.2181, -0.1818, -0.9588, -0.2181, -0.1818, -0.9588, 0.1508, 0.02217, -0.9883, -0.4323, -0.2968, -0.8515, 0.2265, 0.7973, -0.5594, 0.2874, 0.7995, -0.5274, 0.1508, 0.02217, -0.9883, 0.2874, 0.7995, -0.5274, 0.6959, 0.6588, -0.2857, 0.4269, 0.1494, -0.8919, 0.4269, 0.1494, -0.8919, 0.8733, -0.02703, -0.4864, 0.2259, -0.4304, -0.8739, -0.117, -0.5871, -0.801, 0.2259, -0.4304, -0.8739, -0.1316, -0.8494, -0.511, 0.2259, -0.4304, -0.8739, 0.7199, -0.329, -0.6111, 0.07197, -0.5648, -0.8221, 0.07197, -0.5648, -0.8221, 0.4217, -0.2477, -0.8723, -0.07695, -0.8426, -0.533])] * 3)])

# ---- objects
ob_cube_001 = bpy.data.objects.new('Cube.001', me_cube_001)
ob_lamp = bpy.data.objects.new('Lamp', light_lamp)
ob_camera = bpy.data.objects.new('Camera', cam_camera)

# ---- transforms, parenting, visibility, modifiers, constraints
ob_cube_001.location = (0.0, 0.0, 0.0)
ob_cube_001.rotation_euler = (1.571, -0.0, 0.0)
ob_cube_001.lineart.crease_threshold = 0.0
ob_lamp.location = (4.076, 1.005, 5.904)
ob_lamp.rotation_euler = (0.6503, 0.05522, 1.866)
ob_lamp.lock_rotations_4d = False
ob_lamp.empty_display_type = 'ARROWS'
ob_lamp.color = (0.0, 0.0, 0.0, 0.0)
ob_lamp.lineart.crease_threshold = 0.0
ob_camera.location = (7.481, -6.508, 5.344)
ob_camera.rotation_euler = (1.109, 0.0, 0.8149)
ob_camera.lock_rotations_4d = False
ob_camera.empty_display_type = 'ARROWS'
ob_camera.color = (0.0, 0.0, 0.0, 0.0)
ob_camera.display_type = 'WIRE'
ob_camera.lineart.crease_threshold = 0.0

# ---- collection membership
col_collection_1.objects.link(ob_cube_001)
col_collection_1.objects.link(ob_lamp)
col_collection_1.objects.link(ob_camera)

# ---- scene / render settings (as saved in the file)
scene.camera = ob_camera
scene.frame_start = 1; scene.frame_end = 250; scene.frame_set(1)
scene.render.engine = 'BLENDER_EEVEE_NEXT'
scene.render.resolution_percentage = 50
scene.render.dither_intensity = 0.0
scene.cycles.use_denoising = False
scene.cycles.samples = 128
scene.cycles.sampling_pattern = 'TABULATED_SOBOL'
scene.cycles.use_adaptive_sampling = False
scene.cycles.use_light_tree = False
scene.cycles.blur_glossy = 0.0
scene.cycles.sample_clamp_indirect = 0.0
scene.view_settings.view_transform = 'Standard'
bpy.context.view_layer.update()
